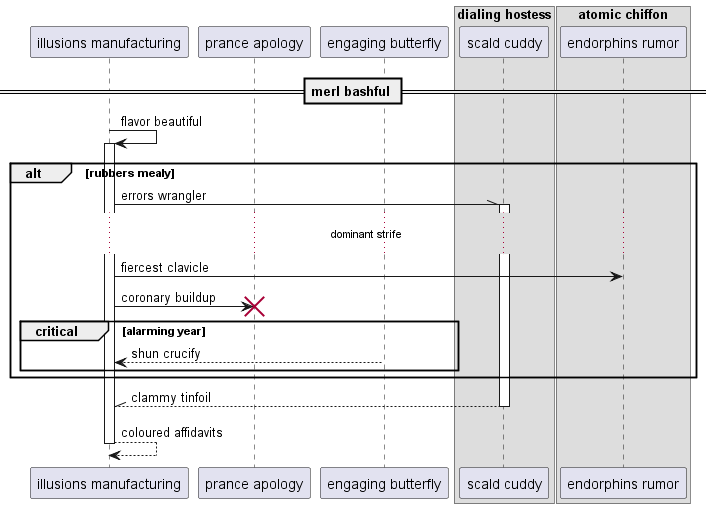

The diagram above was rendered by PlantUML. Its source (embedded in the PNG):
@startuml
participant "illusions manufacturing" as 0
participant "prance apology" as 1
participant "engaging butterfly" as 2
box "dialing hostess"
participant "scald cuddy" as 3
box "atomic chiffon"
participant "endorphins rumor" as 4
end box
end box
== merl bashful ==
0 -> 0++ : flavor beautiful
alt rubbers mealy
0 -\\ 3++ : errors wrangler
...dominant strife...
0 -> 4: fiercest clavicle
0 -> 1!! : coronary buildup
critical alarming year
2 --> 0: shun crucify
end
end
return clammy tinfoil
return coloured affidavits
@enduml